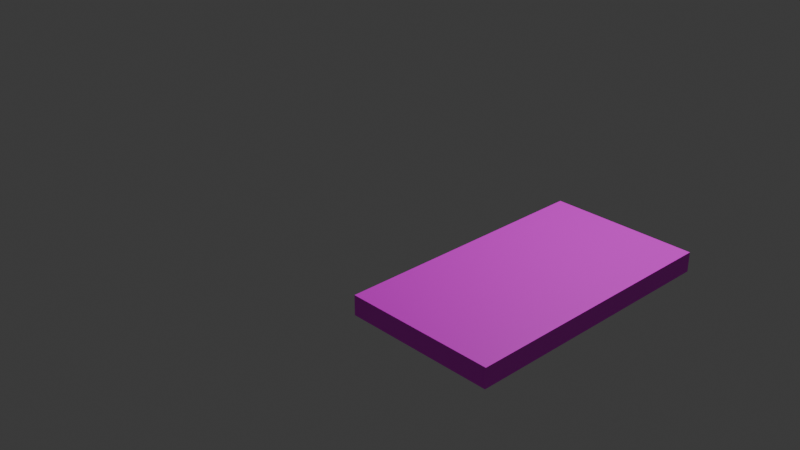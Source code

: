 # Source: 9.blend  (saved by Blender 4.3.34; exported with 4.5.12 LTS)
import bpy
from mathutils import Matrix  # noqa: F401  (used for matrix-valued properties, if any)

bpy.ops.wm.read_factory_settings(use_empty=True)
scene = bpy.context.scene
scene.name = 'Scene'

# ---- collections
col_collection = bpy.data.collections.new('Collection'); scene.collection.children.link(col_collection)

# ---- images (referenced by path relative to the original .blend; pixels are not part of the script)
import os
ASSET_DIR = os.environ.get("B2B_ASSET_DIR", "")  # directory of the original .blend (textures are referenced by path, not embedded)
HERE = os.path.dirname(os.path.abspath(__file__))  # packed textures are extracted next to this script under _unpacked/

def load_image(name, relpath, width, height, colorspace="sRGB"):
    """Load a texture the original file referenced (path relative to the .blend, or extracted next to this script)."""
    p = next((c for c in (os.path.join(HERE, relpath), os.path.join(ASSET_DIR, relpath)) if relpath and os.path.exists(c)), "")
    if p:
        img = bpy.data.images.load(p, check_existing=True)
        img.name = name
    else:  # same state as the original file: an image datablock whose file is absent (Cycles renders it pink)
        img = bpy.data.images.new(name, width, height)
        img.source = "FILE"
        img.filepath = "//" + (relpath or name)
    img.colorspace_settings.name = colorspace
    return img
img_blank_brown_wooden_textured_background___copia__5__jpg = load_image('blank-brown-wooden-textured-background - Copia (5).jpg', 'blank-brown-wooden-textured-background - Copia (5).jpg', 1024, 1024, 'sRGB')
img_9_jpg = load_image('9.jpg', '9.jpg', 1024, 1024, 'sRGB')

# ---- materials (node trees are filled in below, after node groups)
mat_material = bpy.data.materials.new('Material')
mat_label = bpy.data.materials.new('label')

# ---- material node trees
mat_material.use_nodes = True; mat_material.node_tree.nodes.clear()
_N = mat_material.node_tree.nodes; _L = mat_material.node_tree.links
n0 = _N.new('ShaderNodeBsdfPrincipled'); n0.name = 'Principled BSDF'; n0.location = (10, 300)
n1 = _N.new('ShaderNodeOutputMaterial'); n1.name = 'Material Output'; n1.location = (300, 300)
n2 = _N.new('ShaderNodeTexImage'); n2.name = 'Image Texture'; n2.location = (-257, 310)
n2.image = img_blank_brown_wooden_textured_background___copia__5__jpg
_L.new(n0.outputs[0], n1.inputs[0])
_L.new(n2.outputs[0], n0.inputs[0])
n1.is_active_output = True
mat_label.use_nodes = True; mat_label.node_tree.nodes.clear()
_N = mat_label.node_tree.nodes; _L = mat_label.node_tree.links
n0 = _N.new('ShaderNodeBsdfPrincipled'); n0.name = 'Principled BSDF'; n0.location = (10, 300)
n1 = _N.new('ShaderNodeOutputMaterial'); n1.name = 'Material Output'; n1.location = (300, 300)
n2 = _N.new('ShaderNodeTexImage'); n2.name = 'Image Texture'; n2.location = (-315, 290)
n2.image = img_9_jpg
_L.new(n0.outputs[0], n1.inputs[0])
_L.new(n2.outputs[0], n0.inputs[0])
n1.is_active_output = True

# ---- world
world_world = bpy.data.worlds.new('World'); scene.world = world_world
world_world.use_nodes = True; world_world.node_tree.nodes.clear()
_N = world_world.node_tree.nodes; _L = world_world.node_tree.links
n0 = _N.new('ShaderNodeOutputWorld'); n0.name = 'World Output'; n0.location = (300, 300)
n1 = _N.new('ShaderNodeBackground'); n1.name = 'Background'; n1.location = (10, 300)
n1.inputs[0].default_value = (0.05088, 0.05088, 0.05088, 1.0)
_L.new(n1.outputs[0], n0.inputs[0])
n0.is_active_output = True
world_world.color = (0.05088, 0.05088, 0.05088)
world_world.sun_shadow_jitter_overblur = 0.0

# ---- cameras
cam_camera = bpy.data.cameras.new('Camera')
cam_camera.clip_end = 100.0
cam_camera.ortho_scale = 7.314

# ---- lights
light_light = bpy.data.lights.new('Light', 'POINT')
light_light.energy = 1000.0
light_light.shadow_soft_size = 0.1

# ---- meshes
me_oggetto_1 = bpy.data.meshes.new('Oggetto_1')
me_oggetto_1.from_pydata([(5.73, -0.9435, -4.303), (5.73, -0.9435, -4.303), (5.73, -0.9435, -4.303), (0.7254, -0.9435, -4.303), (0.7254, -0.9435, -4.303), (0.7254, -0.9435, -4.303), (5.73, -0.9435, -0.6973), (5.73, -0.9435, -0.6973), (5.73, -0.9435, -0.6973), (0.7254, -0.9435, -0.6973), (0.7254, -0.9435, -0.6973), (0.7254, -0.9435, -0.6973), (5.73, -0.4712, -4.303), (5.73, -0.4712, -4.303), (0.7254, -0.4712, -4.303), (0.7254, -0.4712, -4.303), (5.73, -0.4712, -0.6973), (5.73, -0.4712, -0.6973), (0.7254, -0.4712, -0.6973), (0.7254, -0.4712, -0.6973)], [], [(0, 6, 9, 3), (7, 16, 18, 10), (12, 1, 4, 14), (8, 2, 13, 17), (19, 15, 5, 11)])
me_oggetto_1.polygons.foreach_set('use_smooth', [True] * 5)
_uv = me_oggetto_1.uv_layers.new(name='UVMap')
_uv.uv.foreach_set('vector', [0.5145, 0.9998, 0.0001677, 0.9998, 0.0001679, 0.0001677, 0.5145, 0.0001679, 0.5149, 0.0001676, 0.5822, 0.0001676, 0.5822, 0.9998, 0.5149, 0.9998, 0.5826, 0.0001677, 0.65, 0.0001677, 0.65, 0.9998, 0.5826, 0.9998, 0.6503, 0.7203, 0.6503, 0.0001676, 0.7177, 0.0001676, 0.7177, 0.7203, 0.718, 0.7203, 0.718, 0.0001677, 0.7854, 0.0001677, 0.7854, 0.7203])
me_oggetto_1.materials.append(mat_material)
me_oggetto_1.update()
me_oggetto_1_001 = bpy.data.meshes.new('Oggetto_1.001')
me_oggetto_1_001.from_pydata([(5.73, -0.4712, -4.303), (0.7254, -0.4712, -4.303), (5.73, -0.4712, -0.6973), (0.7254, -0.4712, -0.6973)], [], [(2, 0, 1, 3)])
me_oggetto_1_001.polygons.foreach_set('use_smooth', [True] * 1)
_uv = me_oggetto_1_001.uv_layers.new(name='UVMap')
_uv.uv.foreach_set('vector', [0.9734, 0.1245, 0.9734, 0.9879, 0.03884, 0.9879, 0.03884, 0.1245])
me_oggetto_1_001.materials.append(mat_label)
me_oggetto_1_001.update()

# ---- objects
ob_light = bpy.data.objects.new('Light', light_light)
ob_camera = bpy.data.objects.new('Camera', cam_camera)
ob_oggetto_1 = bpy.data.objects.new('Oggetto_1', me_oggetto_1)
ob_livello_01 = bpy.data.objects.new('Livello 01', None)
ob_oggetto_1_001 = bpy.data.objects.new('Oggetto_1.001', me_oggetto_1_001)

# ---- transforms, parenting, visibility, modifiers, constraints
ob_light.location = (1.535, 2.541, 5.904)
ob_light.rotation_euler = (0.6503, 0.05522, -2.846)
ob_light.lock_rotations_4d = False
ob_light.empty_display_type = 'ARROWS'
ob_light.color = (0.0, 0.0, 0.0, 0.0)
ob_light.lineart.crease_threshold = 0.0
ob_camera.location = (7.359, -6.926, 4.958)
ob_camera.rotation_euler = (1.109, 0.0, 0.8149)
ob_camera.lock_rotations_4d = False
ob_camera.empty_display_type = 'ARROWS'
ob_camera.color = (0.0, 0.0, 0.0, 0.0)
ob_camera.display_type = 'WIRE'
ob_camera.lineart.crease_threshold = 0.0
ob_oggetto_1.parent = ob_livello_01
ob_oggetto_1.location = (0.0, 0.0, 0.0)
ob_oggetto_1.color = (0.8, 0.8, 0.8, 1.0)
_m = ob_oggetto_1.modifiers.new('GeometryNodes', 'NODES')
_m.node_group = None
ob_livello_01.location = (2.541, -1.535, 7.153e-07)
ob_livello_01.rotation_euler = (1.571, -0.0, -4.712)
ob_livello_01.scale = (0.5972, 0.459, 0.459)
ob_livello_01.color = (0.8, 0.8, 0.8, 1.0)
ob_oggetto_1_001.parent = ob_livello_01
ob_oggetto_1_001.location = (0.0, 0.0, 0.0)
ob_oggetto_1_001.color = (0.8, 0.8, 0.8, 1.0)
_m = ob_oggetto_1_001.modifiers.new('GeometryNodes', 'NODES')
_m.node_group = None

# ---- collection membership
col_collection.objects.link(ob_light)
col_collection.objects.link(ob_camera)
col_collection.objects.link(ob_oggetto_1)
col_collection.objects.link(ob_livello_01)
col_collection.objects.link(ob_oggetto_1_001)

# ---- scene / render settings (as saved in the file)
scene.camera = ob_camera
scene.frame_start = 1; scene.frame_end = 250; scene.frame_set(3)
scene.render.engine = 'BLENDER_EEVEE_NEXT'
scene.render.fps = 25
bpy.context.view_layer.update()
